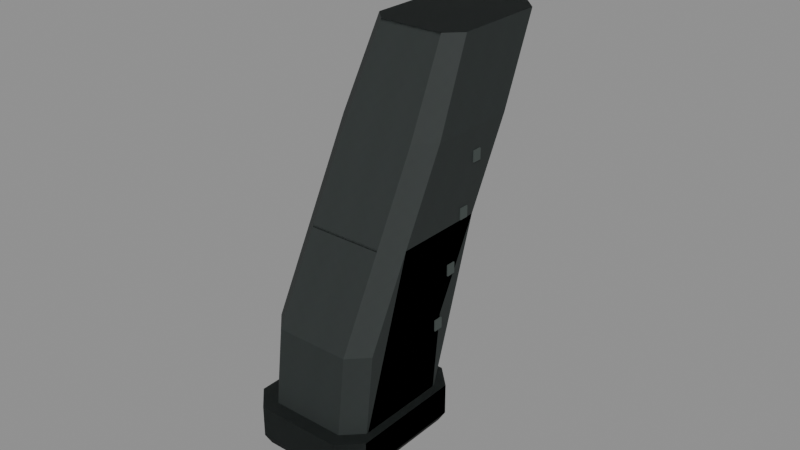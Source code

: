 # Source: glock_17.blend  (saved by Blender 5.2.45; exported with 4.5.12 LTS)
import bpy
from mathutils import Matrix  # noqa: F401  (used for matrix-valued properties, if any)

bpy.ops.wm.read_factory_settings(use_empty=True)
scene = bpy.context.scene
scene.name = 'RAID_Attachment_glock_17'

# ---- images (referenced by path relative to the original .blend; pixels are not part of the script)
import os
ASSET_DIR = os.environ.get("B2B_ASSET_DIR", "")  # directory of the original .blend (textures are referenced by path, not embedded)
HERE = os.path.dirname(os.path.abspath(__file__))  # packed textures are extracted next to this script under _unpacked/

def load_image(name, relpath, width, height, colorspace="sRGB"):
    """Load a texture the original file referenced (path relative to the .blend, or extracted next to this script)."""
    p = next((c for c in (os.path.join(HERE, relpath), os.path.join(ASSET_DIR, relpath)) if relpath and os.path.exists(c)), "")
    if p:
        img = bpy.data.images.load(p, check_existing=True)
        img.name = name
    else:  # same state as the original file: an image datablock whose file is absent (Cycles renders it pink)
        img = bpy.data.images.new(name, width, height)
        img.source = "FILE"
        img.filepath = "//" + (relpath or name)
    img.colorspace_settings.name = colorspace
    return img
img_raid_original_polymer_grain_006 = load_image('RAID_Original_polymer_Grain.006', '_unpacked/polymer-grain.b483cae4.png', 256, 256, 'sRGB')

# ---- materials (node trees are filled in below, after node groups)
mat_raid_original_attachment_polymer_006 = bpy.data.materials.new('RAID_Original_Attachment_polymer.006')
mat_raid_original_attachment_polymer_006.diffuse_color = (0.14, 0.165, 0.16, 1.0)
mat_raid_original_attachment_inset_005 = bpy.data.materials.new('RAID_Original_Attachment_inset.005')
mat_raid_original_attachment_inset_005.diffuse_color = (0.055, 0.07, 0.065, 1.0)

# ---- material node trees
mat_raid_original_attachment_polymer_006.use_nodes = True; mat_raid_original_attachment_polymer_006.node_tree.nodes.clear()
_N = mat_raid_original_attachment_polymer_006.node_tree.nodes; _L = mat_raid_original_attachment_polymer_006.node_tree.links
n0 = _N.new('ShaderNodeBsdfPrincipled'); n0.name = 'Principled BSDF'; n0.location = (-200, 100)
n0.inputs[2].default_value = 0.76
n0.inputs[10].default_value = 0.005
n1 = _N.new('ShaderNodeOutputMaterial'); n1.name = 'Material Output'; n1.location = (200, 100)
n2 = _N.new('ShaderNodeTexImage'); n2.name = 'Image Texture'; n2.location = (0, 0)
n2.image = img_raid_original_polymer_grain_006
_L.new(n0.outputs[0], n1.inputs[0])
_L.new(n2.outputs[0], n0.inputs[0])
n1.is_active_output = True
mat_raid_original_attachment_inset_005.use_nodes = True; mat_raid_original_attachment_inset_005.node_tree.nodes.clear()
_N = mat_raid_original_attachment_inset_005.node_tree.nodes; _L = mat_raid_original_attachment_inset_005.node_tree.links
n0 = _N.new('ShaderNodeBsdfPrincipled'); n0.name = 'Principled BSDF'; n0.location = (-200, 100)
n0.inputs[0].default_value = (0.055, 0.07, 0.065, 1.0)
n0.inputs[2].default_value = 0.8
n0.inputs[10].default_value = 0.005
n1 = _N.new('ShaderNodeOutputMaterial'); n1.name = 'Material Output'; n1.location = (200, 100)
_L.new(n0.outputs[0], n1.inputs[0])
n1.is_active_output = True

# ---- meshes
me_glock_17_shell_0_003 = bpy.data.meshes.new('glock_17_shell_0.003')
me_glock_17_shell_0_003.from_pydata([(-0.0119, 0.07, -0.0035), (0.0119, 0.07, -0.0035), (0.0175, 0.07, 0.0021), (0.0175, 0.07, 0.0319), (0.0119, 0.07, 0.0375), (-0.0119, 0.07, 0.0375), (-0.0175, 0.07, 0.0319), (-0.0175, 0.07, 0.0021), (-0.0119, 0.097, -0.006694), (0.0119, 0.097, -0.006694), (0.0175, 0.097, -0.001094), (0.0175, 0.097, 0.02871), (0.0119, 0.097, 0.03431), (-0.0119, 0.097, 0.03431), (-0.0175, 0.097, 0.02871), (-0.0175, 0.097, -0.001094), (-0.0119, 0.124, -0.02096), (0.0119, 0.124, -0.02096), (0.0175, 0.124, -0.01536), (0.0175, 0.124, 0.01444), (0.0119, 0.124, 0.02004), (-0.0119, 0.124, 0.02004), (-0.0175, 0.124, 0.01444), (-0.0175, 0.124, -0.01536), (-0.0119, 0.151, -0.03523), (0.0119, 0.151, -0.03523), (0.0175, 0.151, -0.02963), (0.0175, 0.151, 0.0001685), (0.0119, 0.151, 0.005769), (-0.0119, 0.151, 0.005769), (-0.0175, 0.151, 0.0001685), (-0.0175, 0.151, -0.02963), (-0.01047, 0.178, -0.0495), (0.01047, 0.178, -0.0495), (0.0154, 0.178, -0.04457), (0.0154, 0.178, -0.01343), (0.01047, 0.178, -0.0085), (-0.01047, 0.178, -0.0085), (-0.0154, 0.178, -0.01343), (-0.0154, 0.178, -0.04457), (-0.01258, 0.06, -0.006), (0.01258, 0.06, -0.006), (0.0185, 0.06, -8e-05), (0.0185, 0.06, 0.03408), (0.01258, 0.06, 0.04), (-0.01258, 0.06, 0.04), (-0.0185, 0.06, 0.03408), (-0.0185, 0.06, -8e-05), (-0.01377, 0.063, -0.0075), (0.01377, 0.063, -0.0075), (0.02025, 0.063, -0.00102), (0.02025, 0.063, 0.03502), (0.01377, 0.063, 0.0415), (-0.01377, 0.063, 0.0415), (-0.02025, 0.063, 0.03502), (-0.02025, 0.063, -0.00102), (-0.01377, 0.073, -0.0075), (0.01377, 0.073, -0.0075), (0.02025, 0.073, -0.00102), (0.02025, 0.073, 0.03502), (0.01377, 0.073, 0.0415), (-0.01377, 0.073, 0.0415), (-0.02025, 0.073, 0.03502), (-0.02025, 0.073, -0.00102)], [], [(0, 8, 9, 1), (1, 9, 10, 2), (2, 10, 11, 3), (3, 11, 12, 4), (4, 12, 13, 5), (5, 13, 14, 6), (6, 14, 15, 7), (7, 15, 8, 0), (8, 16, 17, 9), (9, 17, 18, 10), (10, 18, 19, 11), (11, 19, 20, 12), (12, 20, 21, 13), (13, 21, 22, 14), (14, 22, 23, 15), (15, 23, 16, 8), (16, 24, 25, 17), (17, 25, 26, 18), (18, 26, 27, 19), (19, 27, 28, 20), (20, 28, 29, 21), (21, 29, 30, 22), (22, 30, 31, 23), (23, 31, 24, 16), (24, 32, 33, 25), (25, 33, 34, 26), (26, 34, 35, 27), (27, 35, 36, 28), (28, 36, 37, 29), (29, 37, 38, 30), (30, 38, 39, 31), (31, 39, 32, 24), (7, 0, 1, 2, 3, 4, 5, 6), (32, 39, 38, 37, 36, 35, 34, 33), (40, 48, 49, 41), (41, 49, 50, 42), (42, 50, 51, 43), (43, 51, 52, 44), (44, 52, 53, 45), (45, 53, 54, 46), (46, 54, 55, 47), (47, 55, 48, 40), (48, 56, 57, 49), (49, 57, 58, 50), (50, 58, 59, 51), (51, 59, 60, 52), (52, 60, 61, 53), (53, 61, 62, 54), (54, 62, 63, 55), (55, 63, 56, 48), (47, 40, 41, 42, 43, 44, 45, 46), (56, 63, 62, 61, 60, 59, 58, 57)])
_uv = me_glock_17_shell_0_003.uv_layers.new(name='UVMap')
_uv.uv.foreach_set('vector', [0.0, 0.0, 0.0, 0.06, 0.05289, 0.06, 0.05289, 0.0, 0.05289, 0.0, 0.05289, 0.06, 0.07049, 0.06, 0.07049, 0.0, 0.07049, 0.0, 0.07049, 0.06, 0.1367, 0.06, 0.1367, 0.0, 0.1367, 0.0, 0.1367, 0.06, 0.1543, 0.06, 0.1543, 0.0, 0.1543, 0.0, 0.1543, 0.06, 0.2072, 0.06, 0.2072, 0.0, 0.2072, 0.0, 0.2072, 0.06, 0.2248, 0.06, 0.2248, 0.0, 0.2248, 0.0, 0.2248, 0.06, 0.291, 0.06, 0.291, 0.0, 0.291, 0.0, 0.291, 0.06, 0.3086, 0.06, 0.3086, 0.0, 0.0, 0.06, 0.0, 0.12, 0.05289, 0.12, 0.05289, 0.06, 0.05289, 0.06, 0.05289, 0.12, 0.07049, 0.12, 0.07049, 0.06, 0.07049, 0.06, 0.07049, 0.12, 0.1367, 0.12, 0.1367, 0.06, 0.1367, 0.06, 0.1367, 0.12, 0.1543, 0.12, 0.1543, 0.06, 0.1543, 0.06, 0.1543, 0.12, 0.2072, 0.12, 0.2072, 0.06, 0.2072, 0.06, 0.2072, 0.12, 0.2248, 0.12, 0.2248, 0.06, 0.2248, 0.06, 0.2248, 0.12, 0.291, 0.12, 0.291, 0.06, 0.291, 0.06, 0.291, 0.12, 0.3086, 0.12, 0.3086, 0.06, 0.0, 0.12, 0.0, 0.18, 0.05289, 0.18, 0.05289, 0.12, 0.05289, 0.12, 0.05289, 0.18, 0.07049, 0.18, 0.07049, 0.12, 0.07049, 0.12, 0.07049, 0.18, 0.1367, 0.18, 0.1367, 0.12, 0.1367, 0.12, 0.1367, 0.18, 0.1543, 0.18, 0.1543, 0.12, 0.1543, 0.12, 0.1543, 0.18, 0.2072, 0.18, 0.2072, 0.12, 0.2072, 0.12, 0.2072, 0.18, 0.2248, 0.18, 0.2248, 0.12, 0.2248, 0.12, 0.2248, 0.18, 0.291, 0.18, 0.291, 0.12, 0.291, 0.12, 0.291, 0.18, 0.3086, 0.18, 0.3086, 0.12, 0.0, 0.18, 0.0, 0.24, 0.04654, 0.24, 0.05289, 0.18, 0.05289, 0.18, 0.04654, 0.24, 0.06203, 0.24, 0.07049, 0.18, 0.07049, 0.18, 0.06203, 0.24, 0.1312, 0.24, 0.1367, 0.18, 0.1367, 0.18, 0.1312, 0.24, 0.1467, 0.24, 0.1543, 0.18, 0.1543, 0.18, 0.1467, 0.24, 0.1933, 0.24, 0.2072, 0.18, 0.2072, 0.18, 0.1933, 0.24, 0.2088, 0.24, 0.2248, 0.18, 0.2248, 0.18, 0.2088, 0.24, 0.278, 0.24, 0.291, 0.18, 0.291, 0.18, 0.278, 0.24, 0.2935, 0.24, 0.3086, 0.18, -0.03889, 0.004667, -0.02644, -0.007778, 0.02644, -0.007778, 0.03889, 0.004667, 0.03889, 0.07089, 0.02644, 0.08333, -0.02644, 0.08333, -0.03889, 0.07089, -0.02327, -0.11, -0.03422, -0.09905, -0.03422, -0.02984, -0.02327, -0.01889, 0.02327, -0.01889, 0.03422, -0.02984, 0.03422, -0.09905, 0.02327, -0.11, 0.0, 0.0, 0.0, 0.006667, 0.0612, 0.006667, 0.05591, 0.0, 0.05591, 0.0, 0.0612, 0.006667, 0.08156, 0.006667, 0.07452, 0.0, 0.07452, 0.0, 0.08156, 0.006667, 0.1617, 0.006667, 0.1504, 0.0, 0.1504, 0.0, 0.1617, 0.006667, 0.182, 0.006667, 0.169, 0.0, 0.169, 0.0, 0.182, 0.006667, 0.2432, 0.006667, 0.2249, 0.0, 0.2249, 0.0, 0.2432, 0.006667, 0.2636, 0.006667, 0.2435, 0.0, 0.2435, 0.0, 0.2636, 0.006667, 0.3437, 0.006667, 0.3195, 0.0, 0.3195, 0.0, 0.3437, 0.006667, 0.364, 0.006667, 0.3381, 0.0, 0.0, 0.006667, 0.0, 0.02889, 0.0612, 0.02889, 0.0612, 0.006667, 0.0612, 0.006667, 0.0612, 0.02889, 0.08156, 0.02889, 0.08156, 0.006667, 0.08156, 0.006667, 0.08156, 0.02889, 0.1617, 0.02889, 0.1617, 0.006667, 0.1617, 0.006667, 0.1617, 0.02889, 0.182, 0.02889, 0.182, 0.006667, 0.182, 0.006667, 0.182, 0.02889, 0.2432, 0.02889, 0.2432, 0.006667, 0.2432, 0.006667, 0.2432, 0.02889, 0.2636, 0.02889, 0.2636, 0.006667, 0.2636, 0.006667, 0.2636, 0.02889, 0.3437, 0.02889, 0.3437, 0.006667, 0.3437, 0.006667, 0.3437, 0.02889, 0.364, 0.02889, 0.364, 0.006667, -0.04111, -0.0001778, -0.02796, -0.01333, 0.02796, -0.01333, 0.04111, -0.0001778, 0.04111, 0.07573, 0.02796, 0.08889, -0.02796, 0.08889, -0.04111, 0.07573, -0.0306, -0.01667, -0.045, -0.002267, -0.045, 0.07782, -0.0306, 0.09222, 0.0306, 0.09222, 0.045, 0.07782, 0.045, -0.002267, 0.0306, -0.01667])
me_glock_17_shell_0_003.materials.append(mat_raid_original_attachment_polymer_006)
me_glock_17_shell_0_003.update()
me_glock_17_witness_024 = bpy.data.meshes.new('glock_17_witness.024')
me_glock_17_witness_024.from_pydata([(-0.00025, 0.1402, -0.01808), (-0.00025, 0.1438, -0.01808), (-0.00025, 0.1438, -0.01508), (-0.00025, 0.1402, -0.01508), (0.00025, 0.1402, -0.01808), (0.00025, 0.1438, -0.01808), (0.00025, 0.1438, -0.01508), (0.00025, 0.1402, -0.01508), (0.03505, 0.1402, -0.01808), (0.03505, 0.1438, -0.01808), (0.03505, 0.1438, -0.01508), (0.03505, 0.1402, -0.01508), (0.03555, 0.1402, -0.01808), (0.03555, 0.1438, -0.01808), (0.03555, 0.1438, -0.01508), (0.03555, 0.1402, -0.01508), (-0.00025, 0.1242, -0.01256), (-0.00025, 0.1278, -0.01256), (-0.00025, 0.1278, -0.00956), (-0.00025, 0.1242, -0.00956), (0.00025, 0.1242, -0.01256), (0.00025, 0.1278, -0.01256), (0.00025, 0.1278, -0.00956), (0.00025, 0.1242, -0.00956), (0.03505, 0.1242, -0.01256), (0.03505, 0.1278, -0.01256), (0.03505, 0.1278, -0.00956), (0.03505, 0.1242, -0.00956), (0.03555, 0.1242, -0.01256), (0.03555, 0.1278, -0.01256), (0.03555, 0.1278, -0.00956), (0.03555, 0.1242, -0.00956), (-0.00025, 0.1082, -0.00704), (-0.00025, 0.1118, -0.00704), (-0.00025, 0.1118, -0.00404), (-0.00025, 0.1082, -0.00404), (0.00025, 0.1082, -0.00704), (0.00025, 0.1118, -0.00704), (0.00025, 0.1118, -0.00404), (0.00025, 0.1082, -0.00404), (0.03505, 0.1082, -0.00704), (0.03505, 0.1118, -0.00704), (0.03505, 0.1118, -0.00404), (0.03505, 0.1082, -0.00404), (0.03555, 0.1082, -0.00704), (0.03555, 0.1118, -0.00704), (0.03555, 0.1118, -0.00404), (0.03555, 0.1082, -0.00404), (-0.00025, 0.0922, -0.00152), (-0.00025, 0.0958, -0.00152), (-0.00025, 0.0958, 0.00148), (-0.00025, 0.0922, 0.00148), (0.00025, 0.0922, -0.00152), (0.00025, 0.0958, -0.00152), (0.00025, 0.0958, 0.00148), (0.00025, 0.0922, 0.00148), (0.03505, 0.0922, -0.00152), (0.03505, 0.0958, -0.00152), (0.03505, 0.0958, 0.00148), (0.03505, 0.0922, 0.00148), (0.03555, 0.0922, -0.00152), (0.03555, 0.0958, -0.00152), (0.03555, 0.0958, 0.00148), (0.03555, 0.0922, 0.00148)], [], [(0, 1, 5, 4), (1, 2, 6, 5), (2, 3, 7, 6), (3, 0, 4, 7), (3, 2, 1), (5, 6, 7), (0, 3, 1), (5, 7, 4), (8, 9, 13, 12), (9, 10, 14, 13), (10, 11, 15, 14), (11, 8, 12, 15), (11, 10, 9), (13, 14, 15), (8, 11, 9), (13, 15, 12), (16, 17, 21, 20), (17, 18, 22, 21), (18, 19, 23, 22), (19, 16, 20, 23), (19, 18, 17), (21, 22, 23), (16, 19, 17), (21, 23, 20), (24, 25, 29, 28), (25, 26, 30, 29), (26, 27, 31, 30), (27, 24, 28, 31), (27, 26, 25), (29, 30, 31), (24, 27, 25), (29, 31, 28), (32, 33, 37, 36), (33, 34, 38, 37), (34, 35, 39, 38), (35, 32, 36, 39), (35, 34, 33), (37, 38, 39), (32, 35, 33), (37, 39, 36), (40, 41, 45, 44), (41, 42, 46, 45), (42, 43, 47, 46), (43, 40, 44, 47), (43, 42, 41), (45, 46, 47), (40, 43, 41), (45, 47, 44), (48, 49, 53, 52), (49, 50, 54, 53), (50, 51, 55, 54), (51, 48, 52, 55), (51, 50, 49), (53, 54, 55), (48, 51, 49), (53, 55, 52), (56, 57, 61, 60), (57, 58, 62, 61), (58, 59, 63, 62), (59, 56, 60, 63), (59, 58, 57), (61, 62, 63), (56, 59, 57), (61, 63, 60)])
_uv = me_glock_17_witness_024.uv_layers.new(name='UVMap')
_uv.uv.foreach_set('vector', [-0.0005556, 0.3116, -0.0005556, 0.3196, 0.0005556, 0.3196, 0.0005556, 0.3116, -0.0005556, -0.04018, -0.0005556, -0.03351, 0.0005556, -0.03351, 0.0005556, -0.04018, -0.0005556, 0.3196, -0.0005556, 0.3116, 0.0005556, 0.3116, 0.0005556, 0.3196, -0.0005556, -0.03351, -0.0005556, -0.04018, 0.0005556, -0.04018, 0.0005556, -0.03351, 0.3116, -0.03351, 0.3196, -0.03351, 0.3196, -0.04018, 0.3196, -0.04018, 0.3196, -0.03351, 0.3116, -0.03351, 0.3116, -0.04018, 0.3116, -0.03351, 0.3196, -0.04018, 0.3196, -0.04018, 0.3116, -0.03351, 0.3116, -0.04018, -0.0005556, 0.3116, -0.0005556, 0.3196, 0.0005556, 0.3196, 0.0005556, 0.3116, -0.0005556, -0.04018, -0.0005556, -0.03351, 0.0005556, -0.03351, 0.0005556, -0.04018, -0.0005556, 0.3196, -0.0005556, 0.3116, 0.0005556, 0.3116, 0.0005556, 0.3196, -0.0005556, -0.03351, -0.0005556, -0.04018, 0.0005556, -0.04018, 0.0005556, -0.03351, 0.3116, -0.03351, 0.3196, -0.03351, 0.3196, -0.04018, 0.3196, -0.04018, 0.3196, -0.03351, 0.3116, -0.03351, 0.3116, -0.04018, 0.3116, -0.03351, 0.3196, -0.04018, 0.3196, -0.04018, 0.3116, -0.03351, 0.3116, -0.04018, -0.0005556, 0.276, -0.0005556, 0.284, 0.0005556, 0.284, 0.0005556, 0.276, -0.0005556, -0.02791, -0.0005556, -0.02124, 0.0005556, -0.02124, 0.0005556, -0.02791, -0.0005556, 0.284, -0.0005556, 0.276, 0.0005556, 0.276, 0.0005556, 0.284, -0.0005556, -0.02124, -0.0005556, -0.02791, 0.0005556, -0.02791, 0.0005556, -0.02124, 0.276, -0.02124, 0.284, -0.02124, 0.284, -0.02791, 0.284, -0.02791, 0.284, -0.02124, 0.276, -0.02124, 0.276, -0.02791, 0.276, -0.02124, 0.284, -0.02791, 0.284, -0.02791, 0.276, -0.02124, 0.276, -0.02791, -0.0005556, 0.276, -0.0005556, 0.284, 0.0005556, 0.284, 0.0005556, 0.276, -0.0005556, -0.02791, -0.0005556, -0.02124, 0.0005556, -0.02124, 0.0005556, -0.02791, -0.0005556, 0.284, -0.0005556, 0.276, 0.0005556, 0.276, 0.0005556, 0.284, -0.0005556, -0.02124, -0.0005556, -0.02791, 0.0005556, -0.02791, 0.0005556, -0.02124, 0.276, -0.02124, 0.284, -0.02124, 0.284, -0.02791, 0.284, -0.02791, 0.284, -0.02124, 0.276, -0.02124, 0.276, -0.02791, 0.276, -0.02124, 0.284, -0.02791, 0.284, -0.02791, 0.276, -0.02124, 0.276, -0.02791, -0.0005556, 0.2404, -0.0005556, 0.2484, 0.0005556, 0.2484, 0.0005556, 0.2404, -0.0005556, -0.01564, -0.0005556, -0.008978, 0.0005556, -0.008978, 0.0005556, -0.01564, -0.0005556, 0.2484, -0.0005556, 0.2404, 0.0005556, 0.2404, 0.0005556, 0.2484, -0.0005556, -0.008978, -0.0005556, -0.01564, 0.0005556, -0.01564, 0.0005556, -0.008978, 0.2404, -0.008978, 0.2484, -0.008978, 0.2484, -0.01564, 0.2484, -0.01564, 0.2484, -0.008978, 0.2404, -0.008978, 0.2404, -0.01564, 0.2404, -0.008978, 0.2484, -0.01564, 0.2484, -0.01564, 0.2404, -0.008978, 0.2404, -0.01564, -0.0005556, 0.2404, -0.0005556, 0.2484, 0.0005556, 0.2484, 0.0005556, 0.2404, -0.0005556, -0.01564, -0.0005556, -0.008978, 0.0005556, -0.008978, 0.0005556, -0.01564, -0.0005556, 0.2484, -0.0005556, 0.2404, 0.0005556, 0.2404, 0.0005556, 0.2484, -0.0005556, -0.008978, -0.0005556, -0.01564, 0.0005556, -0.01564, 0.0005556, -0.008978, 0.2404, -0.008978, 0.2484, -0.008978, 0.2484, -0.01564, 0.2484, -0.01564, 0.2484, -0.008978, 0.2404, -0.008978, 0.2404, -0.01564, 0.2404, -0.008978, 0.2484, -0.01564, 0.2484, -0.01564, 0.2404, -0.008978, 0.2404, -0.01564, -0.0005556, 0.2049, -0.0005556, 0.2129, 0.0005556, 0.2129, 0.0005556, 0.2049, -0.0005556, -0.003378, -0.0005556, 0.003289, 0.0005556, 0.003289, 0.0005556, -0.003378, -0.0005556, 0.2129, -0.0005556, 0.2049, 0.0005556, 0.2049, 0.0005556, 0.2129, -0.0005556, 0.003289, -0.0005556, -0.003378, 0.0005556, -0.003378, 0.0005556, 0.003289, 0.2049, 0.003289, 0.2129, 0.003289, 0.2129, -0.003378, 0.2129, -0.003378, 0.2129, 0.003289, 0.2049, 0.003289, 0.2049, -0.003378, 0.2049, 0.003289, 0.2129, -0.003378, 0.2129, -0.003378, 0.2049, 0.003289, 0.2049, -0.003378, -0.0005556, 0.2049, -0.0005556, 0.2129, 0.0005556, 0.2129, 0.0005556, 0.2049, -0.0005556, -0.003378, -0.0005556, 0.003289, 0.0005556, 0.003289, 0.0005556, -0.003378, -0.0005556, 0.2129, -0.0005556, 0.2049, 0.0005556, 0.2049, 0.0005556, 0.2129, -0.0005556, 0.003289, -0.0005556, -0.003378, 0.0005556, -0.003378, 0.0005556, 0.003289, 0.2049, 0.003289, 0.2129, 0.003289, 0.2129, -0.003378, 0.2129, -0.003378, 0.2129, 0.003289, 0.2049, 0.003289, 0.2049, -0.003378, 0.2049, 0.003289, 0.2129, -0.003378, 0.2129, -0.003378, 0.2049, 0.003289, 0.2049, -0.003378])
me_glock_17_witness_024.materials.append(mat_raid_original_attachment_inset_005)
me_glock_17_witness_024.update()
me_glock_17_shell_1_003 = bpy.data.meshes.new('glock_17_shell_1.003')
me_glock_17_shell_1_003.from_pydata([(-0.0119, 0.07, -0.0035), (0.0119, 0.07, -0.0035), (0.0175, 0.07, 0.0021), (0.0175, 0.07, 0.0319), (0.0119, 0.07, 0.0375), (-0.0119, 0.07, 0.0375), (-0.0175, 0.07, 0.0319), (-0.0175, 0.07, 0.0021), (-0.0119, 0.124, -0.02096), (0.0119, 0.124, -0.02096), (0.0175, 0.124, -0.01536), (0.0175, 0.124, 0.01444), (0.0119, 0.124, 0.02004), (-0.0119, 0.124, 0.02004), (-0.0175, 0.124, 0.01444), (-0.0175, 0.124, -0.01536), (-0.01047, 0.178, -0.0495), (0.01047, 0.178, -0.0495), (0.0154, 0.178, -0.04457), (0.0154, 0.178, -0.01343), (0.01047, 0.178, -0.0085), (-0.01047, 0.178, -0.0085), (-0.0154, 0.178, -0.01343), (-0.0154, 0.178, -0.04457), (-0.01258, 0.06, -0.006), (0.01258, 0.06, -0.006), (0.0185, 0.06, -8e-05), (0.0185, 0.06, 0.03408), (0.01258, 0.06, 0.04), (-0.01258, 0.06, 0.04), (-0.0185, 0.06, 0.03408), (-0.0185, 0.06, -8e-05), (-0.01377, 0.063, -0.0075), (0.01377, 0.063, -0.0075), (0.02025, 0.063, -0.00102), (0.02025, 0.063, 0.03502), (0.01377, 0.063, 0.0415), (-0.01377, 0.063, 0.0415), (-0.02025, 0.063, 0.03502), (-0.02025, 0.063, -0.00102), (-0.01377, 0.073, -0.0075), (0.01377, 0.073, -0.0075), (0.02025, 0.073, -0.00102), (0.02025, 0.073, 0.03502), (0.01377, 0.073, 0.0415), (-0.01377, 0.073, 0.0415), (-0.02025, 0.073, 0.03502), (-0.02025, 0.073, -0.00102)], [], [(0, 8, 9, 1), (1, 9, 10, 2), (2, 10, 11, 3), (3, 11, 12, 4), (4, 12, 13, 5), (5, 13, 14, 6), (6, 14, 15, 7), (7, 15, 8, 0), (8, 16, 17, 9), (9, 17, 18, 10), (10, 18, 19, 11), (11, 19, 20, 12), (12, 20, 21, 13), (13, 21, 22, 14), (14, 22, 23, 15), (15, 23, 16, 8), (7, 0, 1, 2, 3, 4, 5, 6), (16, 23, 22, 21, 20, 19, 18, 17), (24, 32, 33, 25), (25, 33, 34, 26), (26, 34, 35, 27), (27, 35, 36, 28), (28, 36, 37, 29), (29, 37, 38, 30), (30, 38, 39, 31), (31, 39, 32, 24), (32, 40, 41, 33), (33, 41, 42, 34), (34, 42, 43, 35), (35, 43, 44, 36), (36, 44, 45, 37), (37, 45, 46, 38), (38, 46, 47, 39), (39, 47, 40, 32), (31, 24, 25, 26, 27, 28, 29, 30), (40, 47, 46, 45, 44, 43, 42, 41)])
_uv = me_glock_17_shell_1_003.uv_layers.new(name='UVMap')
_uv.uv.foreach_set('vector', [0.0, 0.0, 0.0, 0.12, 0.05289, 0.12, 0.05289, 0.0, 0.05289, 0.0, 0.05289, 0.12, 0.07049, 0.12, 0.07049, 0.0, 0.07049, 0.0, 0.07049, 0.12, 0.1367, 0.12, 0.1367, 0.0, 0.1367, 0.0, 0.1367, 0.12, 0.1543, 0.12, 0.1543, 0.0, 0.1543, 0.0, 0.1543, 0.12, 0.2072, 0.12, 0.2072, 0.0, 0.2072, 0.0, 0.2072, 0.12, 0.2248, 0.12, 0.2248, 0.0, 0.2248, 0.0, 0.2248, 0.12, 0.291, 0.12, 0.291, 0.0, 0.291, 0.0, 0.291, 0.12, 0.3086, 0.12, 0.3086, 0.0, 0.0, 0.12, 0.0, 0.24, 0.04654, 0.24, 0.05289, 0.12, 0.05289, 0.12, 0.04654, 0.24, 0.06203, 0.24, 0.07049, 0.12, 0.07049, 0.12, 0.06203, 0.24, 0.1312, 0.24, 0.1367, 0.12, 0.1367, 0.12, 0.1312, 0.24, 0.1467, 0.24, 0.1543, 0.12, 0.1543, 0.12, 0.1467, 0.24, 0.1933, 0.24, 0.2072, 0.12, 0.2072, 0.12, 0.1933, 0.24, 0.2088, 0.24, 0.2248, 0.12, 0.2248, 0.12, 0.2088, 0.24, 0.278, 0.24, 0.291, 0.12, 0.291, 0.12, 0.278, 0.24, 0.2935, 0.24, 0.3086, 0.12, -0.03889, 0.004667, -0.02644, -0.007778, 0.02644, -0.007778, 0.03889, 0.004667, 0.03889, 0.07089, 0.02644, 0.08333, -0.02644, 0.08333, -0.03889, 0.07089, -0.02327, -0.11, -0.03422, -0.09905, -0.03422, -0.02984, -0.02327, -0.01889, 0.02327, -0.01889, 0.03422, -0.02984, 0.03422, -0.09905, 0.02327, -0.11, 0.0, 0.0, 0.0, 0.006667, 0.0612, 0.006667, 0.05591, 0.0, 0.05591, 0.0, 0.0612, 0.006667, 0.08156, 0.006667, 0.07452, 0.0, 0.07452, 0.0, 0.08156, 0.006667, 0.1617, 0.006667, 0.1504, 0.0, 0.1504, 0.0, 0.1617, 0.006667, 0.182, 0.006667, 0.169, 0.0, 0.169, 0.0, 0.182, 0.006667, 0.2432, 0.006667, 0.2249, 0.0, 0.2249, 0.0, 0.2432, 0.006667, 0.2636, 0.006667, 0.2435, 0.0, 0.2435, 0.0, 0.2636, 0.006667, 0.3437, 0.006667, 0.3195, 0.0, 0.3195, 0.0, 0.3437, 0.006667, 0.364, 0.006667, 0.3381, 0.0, 0.0, 0.006667, 0.0, 0.02889, 0.0612, 0.02889, 0.0612, 0.006667, 0.0612, 0.006667, 0.0612, 0.02889, 0.08156, 0.02889, 0.08156, 0.006667, 0.08156, 0.006667, 0.08156, 0.02889, 0.1617, 0.02889, 0.1617, 0.006667, 0.1617, 0.006667, 0.1617, 0.02889, 0.182, 0.02889, 0.182, 0.006667, 0.182, 0.006667, 0.182, 0.02889, 0.2432, 0.02889, 0.2432, 0.006667, 0.2432, 0.006667, 0.2432, 0.02889, 0.2636, 0.02889, 0.2636, 0.006667, 0.2636, 0.006667, 0.2636, 0.02889, 0.3437, 0.02889, 0.3437, 0.006667, 0.3437, 0.006667, 0.3437, 0.02889, 0.364, 0.02889, 0.364, 0.006667, -0.04111, -0.0001778, -0.02796, -0.01333, 0.02796, -0.01333, 0.04111, -0.0001778, 0.04111, 0.07573, 0.02796, 0.08889, -0.02796, 0.08889, -0.04111, 0.07573, -0.0306, -0.01667, -0.045, -0.002267, -0.045, 0.07782, -0.0306, 0.09222, 0.0306, 0.09222, 0.045, 0.07782, 0.045, -0.002267, 0.0306, -0.01667])
me_glock_17_shell_1_003.materials.append(mat_raid_original_attachment_polymer_006)
me_glock_17_shell_1_003.update()

# ---- objects
ob_glock_17_shell_0 = bpy.data.objects.new('glock_17_shell_0', me_glock_17_shell_0_003)
ob_glock_17_witness = bpy.data.objects.new('glock_17_witness', me_glock_17_witness_024)
ob_glock_17_shell_1 = bpy.data.objects.new('glock_17_shell_1', me_glock_17_shell_1_003)

# ---- transforms, parenting, visibility, modifiers, constraints
ob_glock_17_shell_0.location = (0.0, 0.0, 0.0)
ob_glock_17_shell_0.rotation_euler = (1.571, -0.0, 0.0)
ob_glock_17_witness.location = (-0.01765, 0.0, 0.0)
ob_glock_17_witness.rotation_euler = (1.571, -0.0, 0.0)
ob_glock_17_shell_1.location = (0.0, 0.0, 0.0)
ob_glock_17_shell_1.rotation_euler = (1.571, -0.0, 0.0)

# ---- collection membership
scene.collection.objects.link(ob_glock_17_shell_0)
scene.collection.objects.link(ob_glock_17_witness)
scene.collection.objects.link(ob_glock_17_shell_1)

# ---- scene / render settings (as saved in the file)
scene.frame_start = 1; scene.frame_end = 250; scene.frame_set(1)
scene.render.engine = 'BLENDER_EEVEE_NEXT'
scene.render.image_settings.exr_codec = 'NONE'
scene.render.use_bake_clear = False
scene.render.bake_margin = 0
scene.render.bake_bias = 0.0
scene.render.bake_samples = 0
scene.render.simplify_subdivision_render = 0
scene.render.simplify_child_particles_render = 0.0
scene.render.compositor_device = 'GPU'
scene.eevee.use_volume_custom_range = False
scene.eevee.gtao_distance = 0.0
scene.eevee.use_fast_gi = False
scene.eevee.fast_gi_thickness_near = 0.1
scene.eevee.fast_gi_thickness_far = 0.0
scene.eevee.ray_tracing_options.screen_trace_thickness = 0.1
bpy.context.view_layer.update()

# ---- added for rendering (the .blend has no active camera and no usable light): camera, sun + grey world if the file has none
cam_auto = bpy.data.cameras.new('AutoCamera')
cam_auto.lens = 50.0
cam_auto.sensor_width = 36.0
cam_auto.clip_end = 1000.0
ob_auto_camera = bpy.data.objects.new('AutoCamera', cam_auto)
scene.collection.objects.link(ob_auto_camera)
ob_auto_camera.location = (0.185045, -0.218054, 0.267036)
ob_auto_camera.rotation_euler = (1.09748, -7.21219e-08, 0.694738)
scene.camera = ob_auto_camera
light_auto_sun = bpy.data.lights.new('AutoSun', 'SUN')
light_auto_sun.energy = 3.0
light_auto_sun.angle = 0.0523599
ob_auto_sun = bpy.data.objects.new('AutoSun', light_auto_sun)
scene.collection.objects.link(ob_auto_sun)
ob_auto_sun.rotation_euler = (0.872665, 0.174533, 0.523599)
if scene.world is None:
    world_auto = bpy.data.worlds.new('AutoWorld')
    world_auto.color = (0.3, 0.3, 0.3)
    scene.world = world_auto
bpy.context.view_layer.update()
